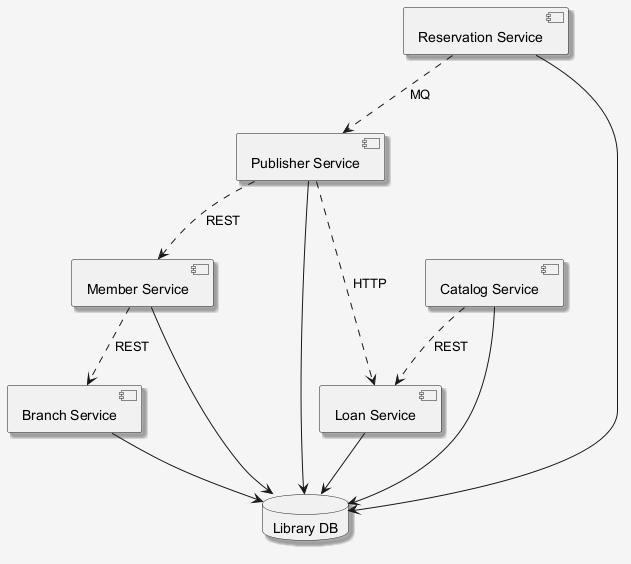

The diagram above was rendered by PlantUML. Its source (embedded in the PNG):
@startuml
skinparam shadowing false
skinparam backgroundColor #F5F5F5
skinparam shadowing true
component "Branch Service" as C_BranchService
component "Loan Service" as C_LoanService
component "Member Service" as C_MemberService
component "Publisher Service" as C_PublisherService
component "Catalog Service" as C_CatalogService
component "Reservation Service" as C_ReservationService
database "Library DB" as DB_library
C_BranchService --> DB_library
C_LoanService --> DB_library
C_MemberService --> DB_library
C_PublisherService --> DB_library
C_CatalogService --> DB_library
C_ReservationService --> DB_library
C_PublisherService ..> C_MemberService : REST
C_CatalogService ..> C_LoanService : REST
C_ReservationService ..> C_PublisherService : MQ
C_PublisherService ..> C_LoanService : HTTP
C_MemberService ..> C_BranchService : REST
@enduml